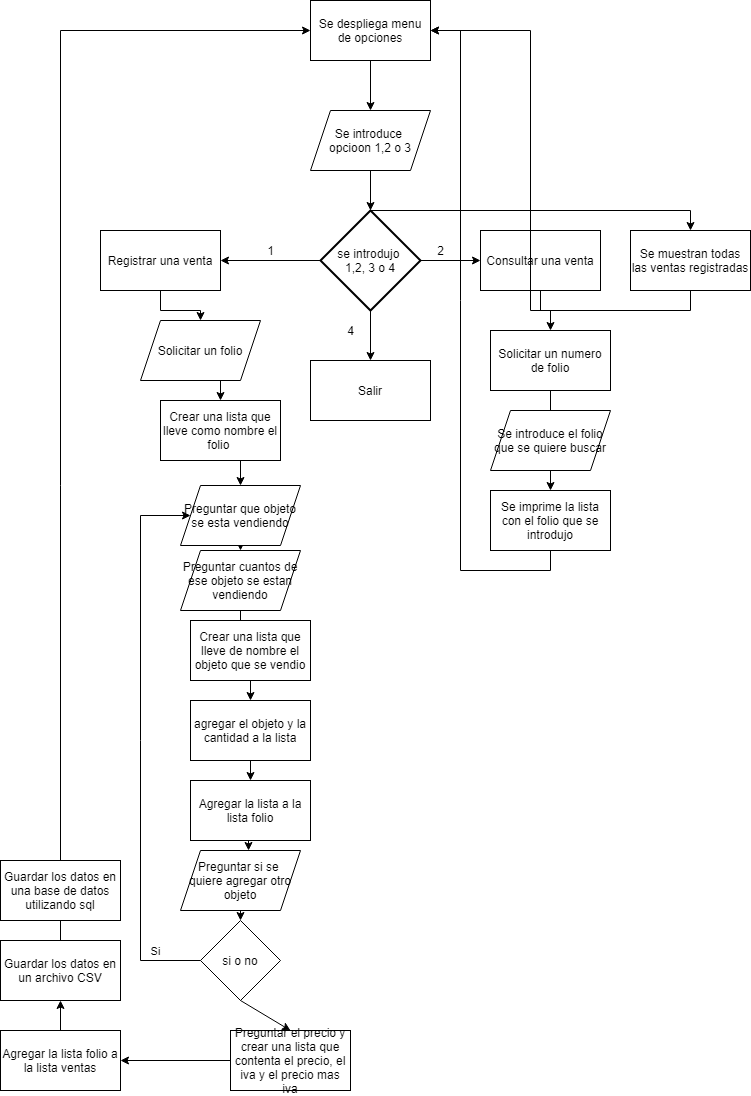

The diagram above was exported from draw.io. Its source (the exported page's mxGraphModel, read from the mxfile embedded in the PNG):
<mxGraphModel dx="1695" dy="521" grid="1" gridSize="10" guides="1" tooltips="1" connect="1" arrows="1" fold="1" page="1" pageScale="1" pageWidth="827" pageHeight="1169" math="0" shadow="0">
  <root>
    <mxCell id="WIyWlLk6GJQsqaUBKTNV-0" />
    <mxCell id="WIyWlLk6GJQsqaUBKTNV-1" parent="WIyWlLk6GJQsqaUBKTNV-0" />
    <mxCell id="u-mUIp3g6QoUwDmgYnnC-3" value="" style="edgeStyle=orthogonalEdgeStyle;rounded=0;orthogonalLoop=1;jettySize=auto;html=1;" parent="WIyWlLk6GJQsqaUBKTNV-1" source="u-mUIp3g6QoUwDmgYnnC-1" target="u-mUIp3g6QoUwDmgYnnC-2" edge="1">
      <mxGeometry relative="1" as="geometry" />
    </mxCell>
    <mxCell id="u-mUIp3g6QoUwDmgYnnC-1" value="Se despliega menu de opciones" style="rounded=0;whiteSpace=wrap;html=1;" parent="WIyWlLk6GJQsqaUBKTNV-1" vertex="1">
      <mxGeometry x="280" y="40" width="120" height="60" as="geometry" />
    </mxCell>
    <mxCell id="u-mUIp3g6QoUwDmgYnnC-11" value="" style="edgeStyle=orthogonalEdgeStyle;rounded=0;orthogonalLoop=1;jettySize=auto;html=1;" parent="WIyWlLk6GJQsqaUBKTNV-1" source="u-mUIp3g6QoUwDmgYnnC-2" target="u-mUIp3g6QoUwDmgYnnC-4" edge="1">
      <mxGeometry relative="1" as="geometry" />
    </mxCell>
    <mxCell id="u-mUIp3g6QoUwDmgYnnC-2" value="Se introduce&amp;nbsp;&lt;br&gt;opcioon 1,2 o 3" style="shape=parallelogram;perimeter=parallelogramPerimeter;whiteSpace=wrap;html=1;fixedSize=1;" parent="WIyWlLk6GJQsqaUBKTNV-1" vertex="1">
      <mxGeometry x="280" y="150" width="120" height="60" as="geometry" />
    </mxCell>
    <mxCell id="u-mUIp3g6QoUwDmgYnnC-13" value="" style="edgeStyle=orthogonalEdgeStyle;rounded=0;orthogonalLoop=1;jettySize=auto;html=1;" parent="WIyWlLk6GJQsqaUBKTNV-1" source="u-mUIp3g6QoUwDmgYnnC-4" target="u-mUIp3g6QoUwDmgYnnC-12" edge="1">
      <mxGeometry relative="1" as="geometry" />
    </mxCell>
    <mxCell id="u-mUIp3g6QoUwDmgYnnC-4" value="se introdujo&amp;nbsp;&lt;br&gt;1,2, 3 o 4" style="strokeWidth=2;html=1;shape=mxgraph.flowchart.decision;whiteSpace=wrap;" parent="WIyWlLk6GJQsqaUBKTNV-1" vertex="1">
      <mxGeometry x="290" y="250" width="100" height="100" as="geometry" />
    </mxCell>
    <mxCell id="zR_nK3GdTE4O4LRX6kSm-9" style="edgeStyle=orthogonalEdgeStyle;rounded=0;orthogonalLoop=1;jettySize=auto;html=1;exitX=0.5;exitY=1;exitDx=0;exitDy=0;" parent="WIyWlLk6GJQsqaUBKTNV-1" source="u-mUIp3g6QoUwDmgYnnC-5" target="u-mUIp3g6QoUwDmgYnnC-15" edge="1">
      <mxGeometry relative="1" as="geometry" />
    </mxCell>
    <mxCell id="u-mUIp3g6QoUwDmgYnnC-5" value="Registrar una venta" style="rounded=0;whiteSpace=wrap;html=1;" parent="WIyWlLk6GJQsqaUBKTNV-1" vertex="1">
      <mxGeometry x="70" y="270" width="120" height="60" as="geometry" />
    </mxCell>
    <mxCell id="u-mUIp3g6QoUwDmgYnnC-6" value="" style="endArrow=classic;html=1;rounded=0;entryX=1;entryY=0.5;entryDx=0;entryDy=0;exitX=0;exitY=0.5;exitDx=0;exitDy=0;exitPerimeter=0;" parent="WIyWlLk6GJQsqaUBKTNV-1" source="u-mUIp3g6QoUwDmgYnnC-4" target="u-mUIp3g6QoUwDmgYnnC-5" edge="1">
      <mxGeometry width="50" height="50" relative="1" as="geometry">
        <mxPoint x="390" y="270" as="sourcePoint" />
        <mxPoint x="440" y="220" as="targetPoint" />
      </mxGeometry>
    </mxCell>
    <mxCell id="u-mUIp3g6QoUwDmgYnnC-7" value="1" style="text;html=1;align=center;verticalAlign=middle;resizable=0;points=[];autosize=1;strokeColor=none;fillColor=none;" parent="WIyWlLk6GJQsqaUBKTNV-1" vertex="1">
      <mxGeometry x="230" y="280" width="20" height="20" as="geometry" />
    </mxCell>
    <mxCell id="frCCCFl_F5LmZh8DwI0Z-1" value="" style="edgeStyle=orthogonalEdgeStyle;rounded=0;orthogonalLoop=1;jettySize=auto;html=1;" parent="WIyWlLk6GJQsqaUBKTNV-1" source="u-mUIp3g6QoUwDmgYnnC-8" target="frCCCFl_F5LmZh8DwI0Z-0" edge="1">
      <mxGeometry relative="1" as="geometry" />
    </mxCell>
    <mxCell id="u-mUIp3g6QoUwDmgYnnC-8" value="Consultar una venta" style="rounded=0;whiteSpace=wrap;html=1;" parent="WIyWlLk6GJQsqaUBKTNV-1" vertex="1">
      <mxGeometry x="450" y="270" width="120" height="60" as="geometry" />
    </mxCell>
    <mxCell id="u-mUIp3g6QoUwDmgYnnC-9" value="" style="endArrow=classic;html=1;rounded=0;exitX=1;exitY=0.5;exitDx=0;exitDy=0;exitPerimeter=0;entryX=0;entryY=0.5;entryDx=0;entryDy=0;" parent="WIyWlLk6GJQsqaUBKTNV-1" source="u-mUIp3g6QoUwDmgYnnC-4" target="u-mUIp3g6QoUwDmgYnnC-8" edge="1">
      <mxGeometry width="50" height="50" relative="1" as="geometry">
        <mxPoint x="390" y="270" as="sourcePoint" />
        <mxPoint x="440" y="220" as="targetPoint" />
      </mxGeometry>
    </mxCell>
    <mxCell id="u-mUIp3g6QoUwDmgYnnC-10" value="2" style="text;html=1;align=center;verticalAlign=middle;resizable=0;points=[];autosize=1;strokeColor=none;fillColor=none;" parent="WIyWlLk6GJQsqaUBKTNV-1" vertex="1">
      <mxGeometry x="400" y="280" width="20" height="20" as="geometry" />
    </mxCell>
    <mxCell id="u-mUIp3g6QoUwDmgYnnC-12" value="Salir" style="rounded=0;whiteSpace=wrap;html=1;" parent="WIyWlLk6GJQsqaUBKTNV-1" vertex="1">
      <mxGeometry x="280" y="400" width="120" height="60" as="geometry" />
    </mxCell>
    <mxCell id="u-mUIp3g6QoUwDmgYnnC-14" value="4" style="text;html=1;align=center;verticalAlign=middle;resizable=0;points=[];autosize=1;strokeColor=none;fillColor=none;" parent="WIyWlLk6GJQsqaUBKTNV-1" vertex="1">
      <mxGeometry x="310" y="360" width="20" height="20" as="geometry" />
    </mxCell>
    <mxCell id="zR_nK3GdTE4O4LRX6kSm-10" style="edgeStyle=orthogonalEdgeStyle;rounded=0;orthogonalLoop=1;jettySize=auto;html=1;exitX=0.5;exitY=1;exitDx=0;exitDy=0;entryX=0.5;entryY=0;entryDx=0;entryDy=0;" parent="WIyWlLk6GJQsqaUBKTNV-1" source="u-mUIp3g6QoUwDmgYnnC-15" target="u-mUIp3g6QoUwDmgYnnC-20" edge="1">
      <mxGeometry relative="1" as="geometry" />
    </mxCell>
    <mxCell id="u-mUIp3g6QoUwDmgYnnC-15" value="Solicitar un folio" style="shape=parallelogram;perimeter=parallelogramPerimeter;whiteSpace=wrap;html=1;fixedSize=1;" parent="WIyWlLk6GJQsqaUBKTNV-1" vertex="1">
      <mxGeometry x="110" y="360" width="120" height="60" as="geometry" />
    </mxCell>
    <mxCell id="zR_nK3GdTE4O4LRX6kSm-11" style="edgeStyle=orthogonalEdgeStyle;rounded=0;orthogonalLoop=1;jettySize=auto;html=1;exitX=0.5;exitY=1;exitDx=0;exitDy=0;entryX=0.5;entryY=0;entryDx=0;entryDy=0;" parent="WIyWlLk6GJQsqaUBKTNV-1" source="u-mUIp3g6QoUwDmgYnnC-20" target="u-mUIp3g6QoUwDmgYnnC-22" edge="1">
      <mxGeometry relative="1" as="geometry" />
    </mxCell>
    <mxCell id="u-mUIp3g6QoUwDmgYnnC-20" value="Crear una lista que lleve como nombre el folio&amp;nbsp;" style="rounded=0;whiteSpace=wrap;html=1;" parent="WIyWlLk6GJQsqaUBKTNV-1" vertex="1">
      <mxGeometry x="130" y="440" width="120" height="60" as="geometry" />
    </mxCell>
    <mxCell id="zR_nK3GdTE4O4LRX6kSm-3" style="edgeStyle=orthogonalEdgeStyle;rounded=0;orthogonalLoop=1;jettySize=auto;html=1;exitX=0.5;exitY=1;exitDx=0;exitDy=0;entryX=0.5;entryY=0;entryDx=0;entryDy=0;" parent="WIyWlLk6GJQsqaUBKTNV-1" source="u-mUIp3g6QoUwDmgYnnC-22" target="u-mUIp3g6QoUwDmgYnnC-23" edge="1">
      <mxGeometry relative="1" as="geometry" />
    </mxCell>
    <mxCell id="u-mUIp3g6QoUwDmgYnnC-22" value="Preguntar que objeto se esta vendiendo" style="shape=parallelogram;perimeter=parallelogramPerimeter;whiteSpace=wrap;html=1;fixedSize=1;" parent="WIyWlLk6GJQsqaUBKTNV-1" vertex="1">
      <mxGeometry x="150" y="525" width="120" height="60" as="geometry" />
    </mxCell>
    <mxCell id="zR_nK3GdTE4O4LRX6kSm-4" style="edgeStyle=orthogonalEdgeStyle;rounded=0;orthogonalLoop=1;jettySize=auto;html=1;exitX=0.5;exitY=1;exitDx=0;exitDy=0;" parent="WIyWlLk6GJQsqaUBKTNV-1" source="u-mUIp3g6QoUwDmgYnnC-23" target="u-mUIp3g6QoUwDmgYnnC-25" edge="1">
      <mxGeometry relative="1" as="geometry" />
    </mxCell>
    <mxCell id="u-mUIp3g6QoUwDmgYnnC-23" value="Preguntar cuantos de ese objeto se estan vendiendo" style="shape=parallelogram;perimeter=parallelogramPerimeter;whiteSpace=wrap;html=1;fixedSize=1;" parent="WIyWlLk6GJQsqaUBKTNV-1" vertex="1">
      <mxGeometry x="150" y="590" width="120" height="60" as="geometry" />
    </mxCell>
    <mxCell id="zR_nK3GdTE4O4LRX6kSm-5" style="edgeStyle=orthogonalEdgeStyle;rounded=0;orthogonalLoop=1;jettySize=auto;html=1;exitX=0.5;exitY=1;exitDx=0;exitDy=0;entryX=0.5;entryY=0;entryDx=0;entryDy=0;" parent="WIyWlLk6GJQsqaUBKTNV-1" source="u-mUIp3g6QoUwDmgYnnC-25" target="u-mUIp3g6QoUwDmgYnnC-26" edge="1">
      <mxGeometry relative="1" as="geometry" />
    </mxCell>
    <mxCell id="u-mUIp3g6QoUwDmgYnnC-25" value="Crear una lista que lleve de nombre el objeto que se vendio" style="rounded=0;whiteSpace=wrap;html=1;" parent="WIyWlLk6GJQsqaUBKTNV-1" vertex="1">
      <mxGeometry x="160" y="660" width="120" height="60" as="geometry" />
    </mxCell>
    <mxCell id="zR_nK3GdTE4O4LRX6kSm-6" style="edgeStyle=orthogonalEdgeStyle;rounded=0;orthogonalLoop=1;jettySize=auto;html=1;exitX=0.5;exitY=1;exitDx=0;exitDy=0;entryX=0.5;entryY=0;entryDx=0;entryDy=0;" parent="WIyWlLk6GJQsqaUBKTNV-1" source="u-mUIp3g6QoUwDmgYnnC-26" target="u-mUIp3g6QoUwDmgYnnC-35" edge="1">
      <mxGeometry relative="1" as="geometry" />
    </mxCell>
    <mxCell id="u-mUIp3g6QoUwDmgYnnC-26" value="agregar el objeto y la cantidad a la lista" style="rounded=0;whiteSpace=wrap;html=1;" parent="WIyWlLk6GJQsqaUBKTNV-1" vertex="1">
      <mxGeometry x="160" y="740" width="120" height="60" as="geometry" />
    </mxCell>
    <mxCell id="zR_nK3GdTE4O4LRX6kSm-8" style="edgeStyle=orthogonalEdgeStyle;rounded=0;orthogonalLoop=1;jettySize=auto;html=1;exitX=0.5;exitY=1;exitDx=0;exitDy=0;entryX=0.5;entryY=0;entryDx=0;entryDy=0;" parent="WIyWlLk6GJQsqaUBKTNV-1" source="u-mUIp3g6QoUwDmgYnnC-27" target="u-mUIp3g6QoUwDmgYnnC-29" edge="1">
      <mxGeometry relative="1" as="geometry" />
    </mxCell>
    <mxCell id="u-mUIp3g6QoUwDmgYnnC-27" value="Preguntar si se&amp;nbsp;&lt;br&gt;quiere agregar otro objeto" style="shape=parallelogram;perimeter=parallelogramPerimeter;whiteSpace=wrap;html=1;fixedSize=1;" parent="WIyWlLk6GJQsqaUBKTNV-1" vertex="1">
      <mxGeometry x="150" y="890" width="120" height="60" as="geometry" />
    </mxCell>
    <mxCell id="u-mUIp3g6QoUwDmgYnnC-29" value="si o no" style="rhombus;whiteSpace=wrap;html=1;" parent="WIyWlLk6GJQsqaUBKTNV-1" vertex="1">
      <mxGeometry x="170" y="960" width="80" height="80" as="geometry" />
    </mxCell>
    <mxCell id="u-mUIp3g6QoUwDmgYnnC-30" value="" style="endArrow=classic;html=1;rounded=0;exitX=0;exitY=0.5;exitDx=0;exitDy=0;entryX=0;entryY=0.5;entryDx=0;entryDy=0;" parent="WIyWlLk6GJQsqaUBKTNV-1" source="u-mUIp3g6QoUwDmgYnnC-29" target="u-mUIp3g6QoUwDmgYnnC-22" edge="1">
      <mxGeometry width="50" height="50" relative="1" as="geometry">
        <mxPoint x="60" y="950" as="sourcePoint" />
        <mxPoint x="300" y="700" as="targetPoint" />
        <Array as="points">
          <mxPoint x="110" y="1000" />
          <mxPoint x="110" y="780" />
          <mxPoint x="110" y="555" />
        </Array>
      </mxGeometry>
    </mxCell>
    <mxCell id="u-mUIp3g6QoUwDmgYnnC-31" value="Si" style="edgeLabel;html=1;align=center;verticalAlign=middle;resizable=0;points=[];" parent="u-mUIp3g6QoUwDmgYnnC-30" vertex="1" connectable="0">
      <mxGeometry x="-0.8336" y="-4" relative="1" as="geometry">
        <mxPoint y="-6" as="offset" />
      </mxGeometry>
    </mxCell>
    <mxCell id="zR_nK3GdTE4O4LRX6kSm-7" style="edgeStyle=orthogonalEdgeStyle;rounded=0;orthogonalLoop=1;jettySize=auto;html=1;exitX=0.5;exitY=1;exitDx=0;exitDy=0;entryX=0.567;entryY=0;entryDx=0;entryDy=0;entryPerimeter=0;" parent="WIyWlLk6GJQsqaUBKTNV-1" source="u-mUIp3g6QoUwDmgYnnC-35" target="u-mUIp3g6QoUwDmgYnnC-27" edge="1">
      <mxGeometry relative="1" as="geometry" />
    </mxCell>
    <mxCell id="u-mUIp3g6QoUwDmgYnnC-35" value="Agregar la lista a la lista folio" style="rounded=0;whiteSpace=wrap;html=1;" parent="WIyWlLk6GJQsqaUBKTNV-1" vertex="1">
      <mxGeometry x="160" y="820" width="120" height="60" as="geometry" />
    </mxCell>
    <mxCell id="zR_nK3GdTE4O4LRX6kSm-19" style="edgeStyle=orthogonalEdgeStyle;rounded=0;orthogonalLoop=1;jettySize=auto;html=1;exitX=0.5;exitY=0;exitDx=0;exitDy=0;entryX=0.5;entryY=1;entryDx=0;entryDy=0;" parent="WIyWlLk6GJQsqaUBKTNV-1" source="u-mUIp3g6QoUwDmgYnnC-36" target="zR_nK3GdTE4O4LRX6kSm-18" edge="1">
      <mxGeometry relative="1" as="geometry" />
    </mxCell>
    <mxCell id="u-mUIp3g6QoUwDmgYnnC-36" value="Agregar la lista folio a la lista ventas" style="rounded=0;whiteSpace=wrap;html=1;" parent="WIyWlLk6GJQsqaUBKTNV-1" vertex="1">
      <mxGeometry x="-30" y="1070" width="120" height="60" as="geometry" />
    </mxCell>
    <mxCell id="u-mUIp3g6QoUwDmgYnnC-38" value="" style="endArrow=classic;html=1;rounded=0;exitX=0.5;exitY=1;exitDx=0;exitDy=0;entryX=0.5;entryY=0;entryDx=0;entryDy=0;" parent="WIyWlLk6GJQsqaUBKTNV-1" source="u-mUIp3g6QoUwDmgYnnC-29" target="u-mUIp3g6QoUwDmgYnnC-39" edge="1">
      <mxGeometry width="50" height="50" relative="1" as="geometry">
        <mxPoint x="90" y="910" as="sourcePoint" />
        <mxPoint x="140" y="860" as="targetPoint" />
      </mxGeometry>
    </mxCell>
    <mxCell id="u-mUIp3g6QoUwDmgYnnC-39" value="Preguntar el precio y crear una lista que contenta el precio, el iva y el precio mas iva" style="rounded=0;whiteSpace=wrap;html=1;" parent="WIyWlLk6GJQsqaUBKTNV-1" vertex="1">
      <mxGeometry x="200" y="1070" width="120" height="60" as="geometry" />
    </mxCell>
    <mxCell id="u-mUIp3g6QoUwDmgYnnC-40" value="" style="endArrow=classic;html=1;rounded=0;exitX=0;exitY=0.5;exitDx=0;exitDy=0;entryX=1;entryY=0.5;entryDx=0;entryDy=0;" parent="WIyWlLk6GJQsqaUBKTNV-1" source="u-mUIp3g6QoUwDmgYnnC-39" target="u-mUIp3g6QoUwDmgYnnC-36" edge="1">
      <mxGeometry width="50" height="50" relative="1" as="geometry">
        <mxPoint x="320" y="960" as="sourcePoint" />
        <mxPoint x="370" y="910" as="targetPoint" />
      </mxGeometry>
    </mxCell>
    <mxCell id="frCCCFl_F5LmZh8DwI0Z-4" value="" style="edgeStyle=orthogonalEdgeStyle;rounded=0;orthogonalLoop=1;jettySize=auto;html=1;" parent="WIyWlLk6GJQsqaUBKTNV-1" source="frCCCFl_F5LmZh8DwI0Z-0" target="frCCCFl_F5LmZh8DwI0Z-3" edge="1">
      <mxGeometry relative="1" as="geometry" />
    </mxCell>
    <mxCell id="frCCCFl_F5LmZh8DwI0Z-0" value="Solicitar un numero de folio" style="rounded=0;whiteSpace=wrap;html=1;" parent="WIyWlLk6GJQsqaUBKTNV-1" vertex="1">
      <mxGeometry x="460" y="370" width="120" height="60" as="geometry" />
    </mxCell>
    <mxCell id="frCCCFl_F5LmZh8DwI0Z-2" value="Se introduce el folio que se quiere buscar" style="shape=parallelogram;perimeter=parallelogramPerimeter;whiteSpace=wrap;html=1;fixedSize=1;" parent="WIyWlLk6GJQsqaUBKTNV-1" vertex="1">
      <mxGeometry x="460" y="450" width="120" height="60" as="geometry" />
    </mxCell>
    <mxCell id="zR_nK3GdTE4O4LRX6kSm-22" style="edgeStyle=orthogonalEdgeStyle;rounded=0;orthogonalLoop=1;jettySize=auto;html=1;exitX=0.5;exitY=1;exitDx=0;exitDy=0;entryX=1;entryY=0.5;entryDx=0;entryDy=0;" parent="WIyWlLk6GJQsqaUBKTNV-1" source="frCCCFl_F5LmZh8DwI0Z-3" target="u-mUIp3g6QoUwDmgYnnC-1" edge="1">
      <mxGeometry relative="1" as="geometry" />
    </mxCell>
    <mxCell id="frCCCFl_F5LmZh8DwI0Z-3" value="Se imprime la lista con el folio que se introdujo" style="rounded=0;whiteSpace=wrap;html=1;" parent="WIyWlLk6GJQsqaUBKTNV-1" vertex="1">
      <mxGeometry x="460" y="530" width="120" height="60" as="geometry" />
    </mxCell>
    <mxCell id="zR_nK3GdTE4O4LRX6kSm-23" style="edgeStyle=orthogonalEdgeStyle;rounded=0;orthogonalLoop=1;jettySize=auto;html=1;exitX=0.5;exitY=1;exitDx=0;exitDy=0;entryX=1;entryY=0.5;entryDx=0;entryDy=0;" parent="WIyWlLk6GJQsqaUBKTNV-1" source="zR_nK3GdTE4O4LRX6kSm-12" target="u-mUIp3g6QoUwDmgYnnC-1" edge="1">
      <mxGeometry relative="1" as="geometry" />
    </mxCell>
    <mxCell id="zR_nK3GdTE4O4LRX6kSm-12" value="Se muestran todas las ventas registradas" style="rounded=0;whiteSpace=wrap;html=1;" parent="WIyWlLk6GJQsqaUBKTNV-1" vertex="1">
      <mxGeometry x="600" y="270" width="120" height="60" as="geometry" />
    </mxCell>
    <mxCell id="zR_nK3GdTE4O4LRX6kSm-13" value="" style="endArrow=none;html=1;rounded=0;exitX=0.5;exitY=0;exitDx=0;exitDy=0;exitPerimeter=0;" parent="WIyWlLk6GJQsqaUBKTNV-1" source="u-mUIp3g6QoUwDmgYnnC-4" edge="1">
      <mxGeometry width="50" height="50" relative="1" as="geometry">
        <mxPoint x="410" y="330" as="sourcePoint" />
        <mxPoint x="660" y="250" as="targetPoint" />
        <Array as="points">
          <mxPoint x="430" y="250" />
        </Array>
      </mxGeometry>
    </mxCell>
    <mxCell id="zR_nK3GdTE4O4LRX6kSm-14" value="" style="endArrow=classic;html=1;rounded=0;entryX=0.5;entryY=0;entryDx=0;entryDy=0;" parent="WIyWlLk6GJQsqaUBKTNV-1" target="zR_nK3GdTE4O4LRX6kSm-12" edge="1">
      <mxGeometry width="50" height="50" relative="1" as="geometry">
        <mxPoint x="660" y="250" as="sourcePoint" />
        <mxPoint x="430" y="300" as="targetPoint" />
      </mxGeometry>
    </mxCell>
    <mxCell id="zR_nK3GdTE4O4LRX6kSm-21" style="edgeStyle=orthogonalEdgeStyle;rounded=0;orthogonalLoop=1;jettySize=auto;html=1;exitX=0.5;exitY=0;exitDx=0;exitDy=0;entryX=0;entryY=0.5;entryDx=0;entryDy=0;" parent="WIyWlLk6GJQsqaUBKTNV-1" source="zR_nK3GdTE4O4LRX6kSm-18" target="u-mUIp3g6QoUwDmgYnnC-1" edge="1">
      <mxGeometry relative="1" as="geometry" />
    </mxCell>
    <mxCell id="zR_nK3GdTE4O4LRX6kSm-18" value="Guardar los datos en un archivo CSV" style="rounded=0;whiteSpace=wrap;html=1;" parent="WIyWlLk6GJQsqaUBKTNV-1" vertex="1">
      <mxGeometry x="-30" y="980" width="120" height="60" as="geometry" />
    </mxCell>
    <mxCell id="NFy0GD2V7xrHw6F14k9g-0" value="Guardar los datos en una base de datos utilizando sql" style="rounded=0;whiteSpace=wrap;html=1;" vertex="1" parent="WIyWlLk6GJQsqaUBKTNV-1">
      <mxGeometry x="-30" y="900" width="120" height="60" as="geometry" />
    </mxCell>
  </root>
</mxGraphModel>